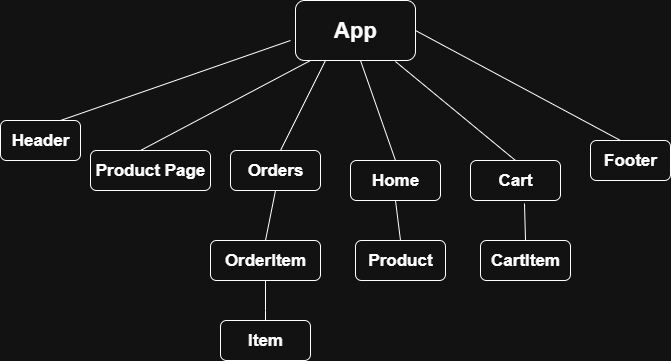

The diagram above was exported from draw.io. Its source (the exported page's mxGraphModel, read from the mxfile embedded in the PNG):
<mxGraphModel dx="872" dy="439" grid="1" gridSize="10" guides="1" tooltips="1" connect="1" arrows="1" fold="1" page="1" pageScale="1" pageWidth="850" pageHeight="1100" math="0" shadow="0">
  <root>
    <mxCell id="0" />
    <mxCell id="1" parent="0" />
    <mxCell id="ZFZR5nK_P7hRZ6G76hn9-1" value="&lt;font style=&quot;font-size: 22px;&quot;&gt;&lt;b style=&quot;&quot;&gt;App&lt;/b&gt;&lt;/font&gt;" style="rounded=1;whiteSpace=wrap;html=1;align=center;" vertex="1" parent="1">
      <mxGeometry x="365" y="10" width="120" height="60" as="geometry" />
    </mxCell>
    <mxCell id="ZFZR5nK_P7hRZ6G76hn9-2" value="" style="endArrow=none;html=1;rounded=0;" edge="1" parent="1">
      <mxGeometry width="50" height="50" relative="1" as="geometry">
        <mxPoint x="130" y="130" as="sourcePoint" />
        <mxPoint x="360" y="50" as="targetPoint" />
      </mxGeometry>
    </mxCell>
    <mxCell id="ZFZR5nK_P7hRZ6G76hn9-3" value="" style="endArrow=none;html=1;rounded=0;entryX=0.125;entryY=1;entryDx=0;entryDy=0;entryPerimeter=0;" edge="1" parent="1" target="ZFZR5nK_P7hRZ6G76hn9-1">
      <mxGeometry width="50" height="50" relative="1" as="geometry">
        <mxPoint x="210" y="160" as="sourcePoint" />
        <mxPoint x="410" y="100" as="targetPoint" />
        <Array as="points" />
      </mxGeometry>
    </mxCell>
    <mxCell id="ZFZR5nK_P7hRZ6G76hn9-4" value="" style="endArrow=none;html=1;rounded=0;entryX=0.25;entryY=1;entryDx=0;entryDy=0;" edge="1" parent="1" target="ZFZR5nK_P7hRZ6G76hn9-1">
      <mxGeometry width="50" height="50" relative="1" as="geometry">
        <mxPoint x="350" y="160" as="sourcePoint" />
        <mxPoint x="420" y="110" as="targetPoint" />
        <Array as="points" />
      </mxGeometry>
    </mxCell>
    <mxCell id="ZFZR5nK_P7hRZ6G76hn9-5" value="" style="endArrow=none;html=1;rounded=0;exitX=0.5;exitY=0;exitDx=0;exitDy=0;" edge="1" parent="1" source="ZFZR5nK_P7hRZ6G76hn9-14">
      <mxGeometry width="50" height="50" relative="1" as="geometry">
        <mxPoint x="440" y="170" as="sourcePoint" />
        <mxPoint x="430" y="70" as="targetPoint" />
        <Array as="points" />
      </mxGeometry>
    </mxCell>
    <mxCell id="ZFZR5nK_P7hRZ6G76hn9-6" value="" style="endArrow=none;html=1;rounded=0;entryX=0.833;entryY=1.017;entryDx=0;entryDy=0;entryPerimeter=0;exitX=0.5;exitY=0;exitDx=0;exitDy=0;" edge="1" parent="1" source="ZFZR5nK_P7hRZ6G76hn9-18" target="ZFZR5nK_P7hRZ6G76hn9-1">
      <mxGeometry width="50" height="50" relative="1" as="geometry">
        <mxPoint x="520" y="170" as="sourcePoint" />
        <mxPoint x="440" y="100" as="targetPoint" />
        <Array as="points" />
      </mxGeometry>
    </mxCell>
    <mxCell id="ZFZR5nK_P7hRZ6G76hn9-7" value="&lt;font style=&quot;font-size: 17px;&quot;&gt;&lt;b style=&quot;&quot;&gt;Header&lt;/b&gt;&lt;/font&gt;" style="rounded=1;whiteSpace=wrap;html=1;align=center;" vertex="1" parent="1">
      <mxGeometry x="70" y="130" width="80" height="40" as="geometry" />
    </mxCell>
    <mxCell id="ZFZR5nK_P7hRZ6G76hn9-8" value="&lt;font style=&quot;font-size: 17px;&quot;&gt;&lt;b style=&quot;&quot;&gt;Product Page&lt;/b&gt;&lt;/font&gt;" style="rounded=1;whiteSpace=wrap;html=1;align=center;" vertex="1" parent="1">
      <mxGeometry x="160" y="160" width="120" height="40" as="geometry" />
    </mxCell>
    <mxCell id="ZFZR5nK_P7hRZ6G76hn9-9" value="&lt;font style=&quot;font-size: 17px;&quot;&gt;&lt;b style=&quot;&quot;&gt;Orders&lt;/b&gt;&lt;/font&gt;" style="rounded=1;whiteSpace=wrap;html=1;align=center;" vertex="1" parent="1">
      <mxGeometry x="300" y="160" width="90" height="40" as="geometry" />
    </mxCell>
    <mxCell id="ZFZR5nK_P7hRZ6G76hn9-10" value="" style="endArrow=none;html=1;rounded=0;entryX=0.5;entryY=1;entryDx=0;entryDy=0;" edge="1" parent="1" target="ZFZR5nK_P7hRZ6G76hn9-9">
      <mxGeometry width="50" height="50" relative="1" as="geometry">
        <mxPoint x="335" y="250" as="sourcePoint" />
        <mxPoint x="425" y="90" as="targetPoint" />
        <Array as="points" />
      </mxGeometry>
    </mxCell>
    <mxCell id="ZFZR5nK_P7hRZ6G76hn9-11" value="&lt;font style=&quot;font-size: 17px;&quot;&gt;&lt;b style=&quot;&quot;&gt;OrderItem&lt;/b&gt;&lt;/font&gt;" style="rounded=1;whiteSpace=wrap;html=1;align=center;" vertex="1" parent="1">
      <mxGeometry x="280" y="250" width="110" height="40" as="geometry" />
    </mxCell>
    <mxCell id="ZFZR5nK_P7hRZ6G76hn9-12" value="" style="endArrow=none;html=1;rounded=0;entryX=0.5;entryY=1;entryDx=0;entryDy=0;" edge="1" parent="1" target="ZFZR5nK_P7hRZ6G76hn9-11">
      <mxGeometry width="50" height="50" relative="1" as="geometry">
        <mxPoint x="335" y="330" as="sourcePoint" />
        <mxPoint x="330" y="210" as="targetPoint" />
        <Array as="points">
          <mxPoint x="335" y="320" />
        </Array>
      </mxGeometry>
    </mxCell>
    <mxCell id="ZFZR5nK_P7hRZ6G76hn9-13" value="&lt;font style=&quot;font-size: 17px;&quot;&gt;&lt;b style=&quot;&quot;&gt;Item&lt;/b&gt;&lt;/font&gt;" style="rounded=1;whiteSpace=wrap;html=1;align=center;" vertex="1" parent="1">
      <mxGeometry x="290" y="330" width="90" height="40" as="geometry" />
    </mxCell>
    <mxCell id="ZFZR5nK_P7hRZ6G76hn9-14" value="&lt;font style=&quot;font-size: 17px;&quot;&gt;&lt;b style=&quot;&quot;&gt;Home&lt;/b&gt;&lt;/font&gt;" style="rounded=1;whiteSpace=wrap;html=1;align=center;" vertex="1" parent="1">
      <mxGeometry x="420" y="170" width="90" height="40" as="geometry" />
    </mxCell>
    <mxCell id="ZFZR5nK_P7hRZ6G76hn9-16" value="" style="endArrow=none;html=1;rounded=0;entryX=0.5;entryY=1;entryDx=0;entryDy=0;exitX=0.5;exitY=0;exitDx=0;exitDy=0;" edge="1" parent="1" source="ZFZR5nK_P7hRZ6G76hn9-17" target="ZFZR5nK_P7hRZ6G76hn9-14">
      <mxGeometry width="50" height="50" relative="1" as="geometry">
        <mxPoint x="440" y="250" as="sourcePoint" />
        <mxPoint x="330" y="210" as="targetPoint" />
        <Array as="points" />
      </mxGeometry>
    </mxCell>
    <mxCell id="ZFZR5nK_P7hRZ6G76hn9-17" value="&lt;font style=&quot;font-size: 17px;&quot;&gt;&lt;b style=&quot;&quot;&gt;Product&lt;/b&gt;&lt;/font&gt;" style="rounded=1;whiteSpace=wrap;html=1;align=center;" vertex="1" parent="1">
      <mxGeometry x="425" y="250" width="90" height="40" as="geometry" />
    </mxCell>
    <mxCell id="ZFZR5nK_P7hRZ6G76hn9-18" value="&lt;font style=&quot;font-size: 17px;&quot;&gt;&lt;b style=&quot;&quot;&gt;Cart&lt;/b&gt;&lt;/font&gt;" style="rounded=1;whiteSpace=wrap;html=1;align=center;" vertex="1" parent="1">
      <mxGeometry x="540" y="170" width="90" height="40" as="geometry" />
    </mxCell>
    <mxCell id="ZFZR5nK_P7hRZ6G76hn9-19" value="" style="endArrow=none;html=1;rounded=0;entryX=0.6;entryY=1.075;entryDx=0;entryDy=0;exitX=0.5;exitY=0;exitDx=0;exitDy=0;entryPerimeter=0;" edge="1" parent="1" source="ZFZR5nK_P7hRZ6G76hn9-20" target="ZFZR5nK_P7hRZ6G76hn9-18">
      <mxGeometry width="50" height="50" relative="1" as="geometry">
        <mxPoint x="545" y="240" as="sourcePoint" />
        <mxPoint x="430" y="230" as="targetPoint" />
        <Array as="points" />
      </mxGeometry>
    </mxCell>
    <mxCell id="ZFZR5nK_P7hRZ6G76hn9-20" value="&lt;font style=&quot;font-size: 17px;&quot;&gt;&lt;b style=&quot;&quot;&gt;CartItem&lt;/b&gt;&lt;/font&gt;" style="rounded=1;whiteSpace=wrap;html=1;align=center;" vertex="1" parent="1">
      <mxGeometry x="550" y="250" width="90" height="40" as="geometry" />
    </mxCell>
    <mxCell id="ZFZR5nK_P7hRZ6G76hn9-21" value="" style="endArrow=none;html=1;rounded=0;entryX=1;entryY=0.5;entryDx=0;entryDy=0;" edge="1" parent="1" target="ZFZR5nK_P7hRZ6G76hn9-1">
      <mxGeometry width="50" height="50" relative="1" as="geometry">
        <mxPoint x="690" y="150" as="sourcePoint" />
        <mxPoint x="530" y="130" as="targetPoint" />
        <Array as="points" />
      </mxGeometry>
    </mxCell>
    <mxCell id="ZFZR5nK_P7hRZ6G76hn9-22" value="&lt;font style=&quot;font-size: 17px;&quot;&gt;&lt;b style=&quot;&quot;&gt;Footer&lt;/b&gt;&lt;/font&gt;" style="rounded=1;whiteSpace=wrap;html=1;align=center;" vertex="1" parent="1">
      <mxGeometry x="660" y="150" width="80" height="40" as="geometry" />
    </mxCell>
  </root>
</mxGraphModel>